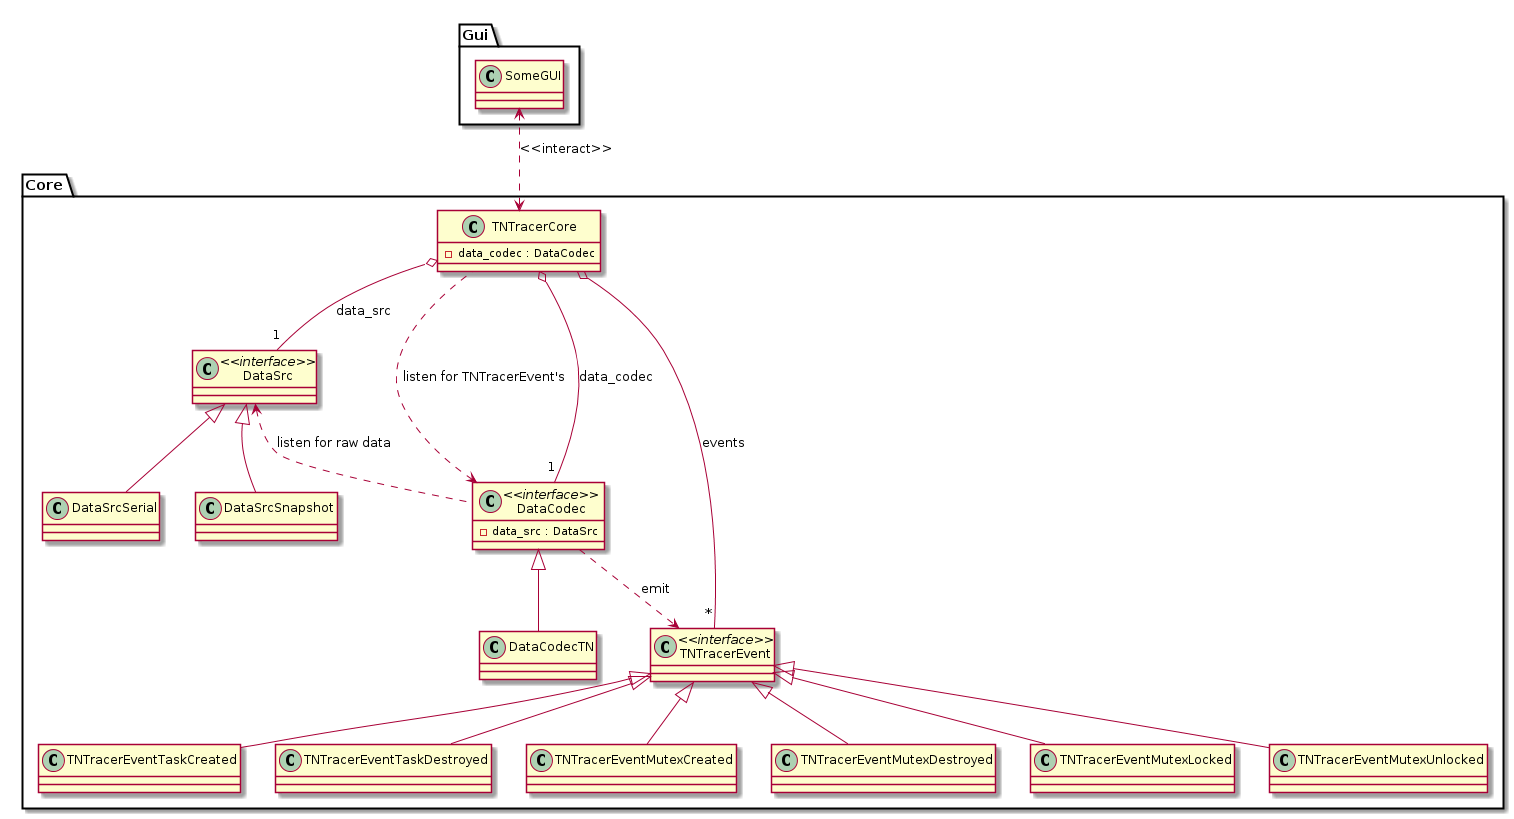

The diagram above was rendered by PlantUML. Its source (embedded in the PNG):
@startuml

package "Core" {

' TNTracerCore {{{
class TNTracerCore {
   -data_codec : DataCodec
}
' }}}

' DataSrc {{{
class DataSrc <<interface>> {
}

class DataSrcSerial {
}

class DataSrcSnapshot {
}

DataSrc <|-- DataSrcSerial
DataSrc <|-- DataSrcSnapshot
' }}}

' DataCodec {{{
class DataCodec <<interface>> {
   -data_src : DataSrc
}

class DataCodecTN {
}

DataCodec <|-- DataCodecTN
' }}}

' TNTracerEvent {{{
class TNTracerEvent <<interface>> {
}

class TNTracerEventTaskCreated {
}

class TNTracerEventTaskDestroyed {
}

class TNTracerEventMutexCreated {
}

class TNTracerEventMutexDestroyed {
}

class TNTracerEventMutexLocked {
}

class TNTracerEventMutexUnlocked {
}

TNTracerEvent <|-- TNTracerEventTaskCreated
TNTracerEvent <|-- TNTracerEventTaskDestroyed
TNTracerEvent <|-- TNTracerEventMutexCreated
TNTracerEvent <|-- TNTracerEventMutexDestroyed
TNTracerEvent <|-- TNTracerEventMutexLocked
TNTracerEvent <|-- TNTracerEventMutexUnlocked
' }}}

TNTracerCore o-- "1" DataCodec : data_codec
TNTracerCore o-- "1" DataSrc : data_src
TNTracerCore o-- "*" TNTracerEvent : events

DataCodec ..> TNTracerEvent : emit

DataSrc <.. DataCodec : listen for raw data
DataCodec <.. TNTracerCore : listen for TNTracerEvent's

}

package "Gui" {

   class SomeGUI {
   }

}

SomeGUI <..> TNTracerCore : <<interact>>


@enduml